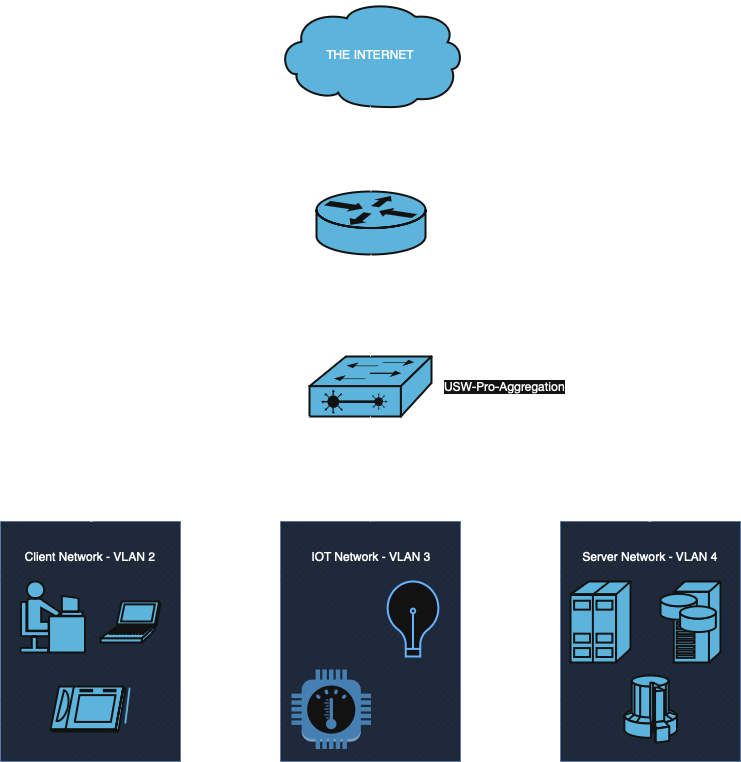

The diagram above was exported from draw.io. Its source (the exported page's mxGraphModel, read from the mxfile embedded in the PNG):
<mxGraphModel dx="1234" dy="832" grid="1" gridSize="10" guides="1" tooltips="1" connect="1" arrows="1" fold="1" page="1" pageScale="1" pageWidth="1100" pageHeight="850" math="0" shadow="0">
  <root>
    <mxCell id="0" />
    <mxCell id="1" parent="0" />
    <mxCell id="PlRji3XvTjhjcelXqh6b-12" value="" style="verticalLabelPosition=bottom;verticalAlign=top;html=1;shape=mxgraph.basic.patternFillRect;fillStyle=diagGrid;step=5;fillStrokeWidth=0.2;fillStrokeColor=#dddddd;fillColor=#dae8fc;strokeColor=#6c8ebf;" vertex="1" parent="1">
      <mxGeometry x="740" y="560" width="180" height="240" as="geometry" />
    </mxCell>
    <mxCell id="PlRji3XvTjhjcelXqh6b-11" value="" style="verticalLabelPosition=bottom;verticalAlign=top;html=1;shape=mxgraph.basic.patternFillRect;fillStyle=diagGrid;step=5;fillStrokeWidth=0.2;fillStrokeColor=#dddddd;fillColor=#dae8fc;strokeColor=#6c8ebf;" vertex="1" parent="1">
      <mxGeometry x="460" y="560" width="180" height="240" as="geometry" />
    </mxCell>
    <mxCell id="PlRji3XvTjhjcelXqh6b-10" value="" style="verticalLabelPosition=bottom;verticalAlign=top;html=1;shape=mxgraph.basic.patternFillRect;fillStyle=diagGrid;step=5;fillStrokeWidth=0.2;fillStrokeColor=#dddddd;fillColor=#dae8fc;strokeColor=#6c8ebf;" vertex="1" parent="1">
      <mxGeometry x="180" y="560" width="180" height="240" as="geometry" />
    </mxCell>
    <mxCell id="PlRji3XvTjhjcelXqh6b-2" value="" style="shape=mxgraph.cisco.routers.router;sketch=0;html=1;pointerEvents=1;dashed=0;fillColor=#036897;strokeColor=#ffffff;strokeWidth=2;verticalLabelPosition=bottom;verticalAlign=top;align=center;outlineConnect=0;" vertex="1" parent="1">
      <mxGeometry x="496" y="230" width="109" height="63" as="geometry" />
    </mxCell>
    <mxCell id="PlRji3XvTjhjcelXqh6b-3" value="" style="shape=mxgraph.cisco.switches.layer_2_remote_switch;sketch=0;html=1;pointerEvents=1;dashed=0;fillColor=#036897;strokeColor=#ffffff;strokeWidth=2;verticalLabelPosition=bottom;verticalAlign=top;align=center;outlineConnect=0;" vertex="1" parent="1">
      <mxGeometry x="489" y="395" width="122" height="60" as="geometry" />
    </mxCell>
    <mxCell id="PlRji3XvTjhjcelXqh6b-4" value="" style="shape=mxgraph.cisco.people.androgenous_person;sketch=0;html=1;pointerEvents=1;dashed=0;fillColor=#036897;strokeColor=#ffffff;strokeWidth=2;verticalLabelPosition=bottom;verticalAlign=top;align=center;outlineConnect=0;" vertex="1" parent="1">
      <mxGeometry x="200" y="620" width="64.5" height="71" as="geometry" />
    </mxCell>
    <mxCell id="PlRji3XvTjhjcelXqh6b-5" value="" style="shape=mxgraph.cisco.storage.cloud;sketch=0;html=1;pointerEvents=1;dashed=0;fillColor=#036897;strokeColor=#ffffff;strokeWidth=2;verticalLabelPosition=bottom;verticalAlign=top;align=center;outlineConnect=0;" vertex="1" parent="1">
      <mxGeometry x="457" y="40" width="186" height="106" as="geometry" />
    </mxCell>
    <mxCell id="PlRji3XvTjhjcelXqh6b-6" value="" style="shape=mxgraph.cisco.servers.storage_server;sketch=0;html=1;pointerEvents=1;dashed=0;fillColor=#036897;strokeColor=#ffffff;strokeWidth=2;verticalLabelPosition=bottom;verticalAlign=top;align=center;outlineConnect=0;" vertex="1" parent="1">
      <mxGeometry x="840" y="620" width="60" height="81" as="geometry" />
    </mxCell>
    <mxCell id="PlRji3XvTjhjcelXqh6b-7" value="" style="shape=mxgraph.cisco.servers.standard_host;sketch=0;html=1;pointerEvents=1;dashed=0;fillColor=#036897;strokeColor=#ffffff;strokeWidth=2;verticalLabelPosition=bottom;verticalAlign=top;align=center;outlineConnect=0;" vertex="1" parent="1">
      <mxGeometry x="750" y="620" width="60" height="81" as="geometry" />
    </mxCell>
    <mxCell id="PlRji3XvTjhjcelXqh6b-8" value="" style="html=1;verticalLabelPosition=bottom;align=center;labelBackgroundColor=#ffffff;verticalAlign=top;strokeWidth=2;strokeColor=light-dark(#0080F0,#66B2FF);shadow=0;dashed=0;shape=mxgraph.ios7.icons.lightbulb;" vertex="1" parent="1">
      <mxGeometry x="565" y="620" width="55" height="75" as="geometry" />
    </mxCell>
    <mxCell id="PlRji3XvTjhjcelXqh6b-13" value="" style="endArrow=none;html=1;rounded=0;entryX=0.5;entryY=0.99;entryDx=0;entryDy=0;entryPerimeter=0;exitX=0.5;exitY=0;exitDx=0;exitDy=0;exitPerimeter=0;" edge="1" parent="1" source="PlRji3XvTjhjcelXqh6b-2" target="PlRji3XvTjhjcelXqh6b-5">
      <mxGeometry width="50" height="50" relative="1" as="geometry">
        <mxPoint x="260" y="320" as="sourcePoint" />
        <mxPoint x="310" y="270" as="targetPoint" />
      </mxGeometry>
    </mxCell>
    <mxCell id="PlRji3XvTjhjcelXqh6b-15" value="" style="endArrow=none;html=1;rounded=0;entryX=0.5;entryY=1;entryDx=0;entryDy=0;entryPerimeter=0;exitX=0.5;exitY=0;exitDx=0;exitDy=0;exitPerimeter=0;" edge="1" parent="1" source="PlRji3XvTjhjcelXqh6b-3" target="PlRji3XvTjhjcelXqh6b-2">
      <mxGeometry width="50" height="50" relative="1" as="geometry">
        <mxPoint x="250" y="500" as="sourcePoint" />
        <mxPoint x="300" y="450" as="targetPoint" />
      </mxGeometry>
    </mxCell>
    <mxCell id="PlRji3XvTjhjcelXqh6b-16" value="" style="endArrow=none;html=1;rounded=0;entryX=0;entryY=1;entryDx=0;entryDy=0;entryPerimeter=0;exitX=0.5;exitY=0;exitDx=0;exitDy=0;exitPerimeter=0;" edge="1" parent="1" source="PlRji3XvTjhjcelXqh6b-10" target="PlRji3XvTjhjcelXqh6b-3">
      <mxGeometry width="50" height="50" relative="1" as="geometry">
        <mxPoint x="310" y="350" as="sourcePoint" />
        <mxPoint x="360" y="300" as="targetPoint" />
      </mxGeometry>
    </mxCell>
    <mxCell id="PlRji3XvTjhjcelXqh6b-17" value="" style="endArrow=none;html=1;rounded=0;entryX=0.5;entryY=1;entryDx=0;entryDy=0;entryPerimeter=0;exitX=0.5;exitY=0;exitDx=0;exitDy=0;exitPerimeter=0;" edge="1" parent="1" source="PlRji3XvTjhjcelXqh6b-11" target="PlRji3XvTjhjcelXqh6b-3">
      <mxGeometry width="50" height="50" relative="1" as="geometry">
        <mxPoint x="250" y="410" as="sourcePoint" />
        <mxPoint x="300" y="360" as="targetPoint" />
      </mxGeometry>
    </mxCell>
    <mxCell id="PlRji3XvTjhjcelXqh6b-18" value="" style="endArrow=none;html=1;rounded=0;entryX=1;entryY=1;entryDx=0;entryDy=0;entryPerimeter=0;exitX=0.5;exitY=0;exitDx=0;exitDy=0;exitPerimeter=0;" edge="1" parent="1" source="PlRji3XvTjhjcelXqh6b-12" target="PlRji3XvTjhjcelXqh6b-3">
      <mxGeometry width="50" height="50" relative="1" as="geometry">
        <mxPoint x="260" y="450" as="sourcePoint" />
        <mxPoint x="310" y="400" as="targetPoint" />
      </mxGeometry>
    </mxCell>
    <mxCell id="PlRji3XvTjhjcelXqh6b-20" value="Client Network - VLAN 2" style="text;html=1;align=center;verticalAlign=middle;whiteSpace=wrap;rounded=0;" vertex="1" parent="1">
      <mxGeometry x="190" y="580" width="160" height="30" as="geometry" />
    </mxCell>
    <mxCell id="PlRji3XvTjhjcelXqh6b-21" value="IOT Network - VLAN 3" style="text;html=1;align=center;verticalAlign=middle;whiteSpace=wrap;rounded=0;" vertex="1" parent="1">
      <mxGeometry x="470.5" y="580" width="160" height="30" as="geometry" />
    </mxCell>
    <mxCell id="PlRji3XvTjhjcelXqh6b-22" value="Server Network - VLAN 4" style="text;html=1;align=center;verticalAlign=middle;whiteSpace=wrap;rounded=0;" vertex="1" parent="1">
      <mxGeometry x="750" y="580" width="160" height="30" as="geometry" />
    </mxCell>
    <mxCell id="PlRji3XvTjhjcelXqh6b-23" value="THE INTERNET" style="text;html=1;align=center;verticalAlign=middle;whiteSpace=wrap;rounded=0;" vertex="1" parent="1">
      <mxGeometry x="505" y="78" width="90" height="30" as="geometry" />
    </mxCell>
    <mxCell id="PlRji3XvTjhjcelXqh6b-25" value="UDM-SE" style="text;html=1;align=center;verticalAlign=middle;whiteSpace=wrap;rounded=0;" vertex="1" parent="1">
      <mxGeometry x="620" y="246.5" width="60" height="30" as="geometry" />
    </mxCell>
    <mxCell id="PlRji3XvTjhjcelXqh6b-26" value="&lt;span style=&quot;text-align: start; caret-color: rgb(128, 136, 147); font-family: &amp;quot;UI Sans&amp;quot;, Lato, HelveticaNeue, &amp;quot;Helvetica Neue&amp;quot;, Helvetica, Arial, sans-serif; background-color: rgb(255, 255, 255); color: light-dark(rgb(128, 136, 147), rgb(250, 250, 250));&quot;&gt;USW-Pro-Aggregation&lt;/span&gt;" style="text;html=1;align=center;verticalAlign=middle;whiteSpace=wrap;rounded=0;" vertex="1" parent="1">
      <mxGeometry x="620" y="410" width="129" height="30" as="geometry" />
    </mxCell>
    <mxCell id="PlRji3XvTjhjcelXqh6b-27" value="" style="shape=mxgraph.cisco.computers_and_peripherals.tablet;sketch=0;html=1;pointerEvents=1;dashed=0;fillColor=#036897;strokeColor=#ffffff;strokeWidth=2;verticalLabelPosition=bottom;verticalAlign=top;align=center;outlineConnect=0;" vertex="1" parent="1">
      <mxGeometry x="230" y="725" width="80" height="45" as="geometry" />
    </mxCell>
    <mxCell id="PlRji3XvTjhjcelXqh6b-28" value="" style="shape=mxgraph.cisco.computers_and_peripherals.laptop;sketch=0;html=1;pointerEvents=1;dashed=0;fillColor=#036897;strokeColor=#ffffff;strokeWidth=2;verticalLabelPosition=bottom;verticalAlign=top;align=center;outlineConnect=0;" vertex="1" parent="1">
      <mxGeometry x="280" y="640" width="60" height="41" as="geometry" />
    </mxCell>
    <mxCell id="PlRji3XvTjhjcelXqh6b-29" value="" style="outlineConnect=0;dashed=0;verticalLabelPosition=bottom;verticalAlign=top;align=center;html=1;shape=mxgraph.aws3.thermostat;fillColor=#5294CF;gradientColor=none;" vertex="1" parent="1">
      <mxGeometry x="471" y="708" width="79.5" height="79.5" as="geometry" />
    </mxCell>
    <mxCell id="PlRji3XvTjhjcelXqh6b-30" value="" style="shape=mxgraph.cisco.computers_and_peripherals.supercomputer;sketch=0;html=1;pointerEvents=1;dashed=0;fillColor=#036897;strokeColor=#ffffff;strokeWidth=2;verticalLabelPosition=bottom;verticalAlign=top;align=center;outlineConnect=0;" vertex="1" parent="1">
      <mxGeometry x="803.5" y="714" width="53" height="67" as="geometry" />
    </mxCell>
    <mxCell id="PlRji3XvTjhjcelXqh6b-31" value="Trunk" style="text;html=1;align=center;verticalAlign=middle;whiteSpace=wrap;rounded=0;" vertex="1" parent="1">
      <mxGeometry x="496" y="330" width="60" height="30" as="geometry" />
    </mxCell>
  </root>
</mxGraphModel>